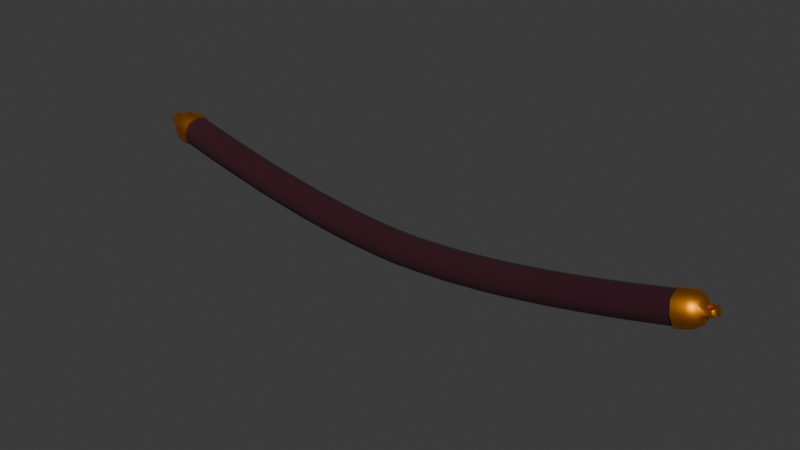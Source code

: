 # Source: Rope.blend  (saved by Blender 4.4.32; exported with 4.5.12 LTS)
import bpy
from mathutils import Matrix  # noqa: F401  (used for matrix-valued properties, if any)

bpy.ops.wm.read_factory_settings(use_empty=True)
scene = bpy.context.scene
scene.name = 'Scene'

# ---- collections
col_collection = bpy.data.collections.new('Collection'); scene.collection.children.link(col_collection)

# ---- materials (node trees are filled in below, after node groups)
mat_rope = bpy.data.materials.new('Rope')
mat_gold = bpy.data.materials.new('Gold')

# ---- node groups
ng_smooth_by_angle = bpy.data.node_groups.new('Smooth by Angle', 'GeometryNodeTree')
_s = ng_smooth_by_angle.interface.new_socket(name='Mesh', in_out='OUTPUT', socket_type='NodeSocketGeometry')
_s = ng_smooth_by_angle.interface.new_socket(name='Mesh', in_out='INPUT', socket_type='NodeSocketGeometry')
_s = ng_smooth_by_angle.interface.new_socket(name='Angle', in_out='INPUT', socket_type='NodeSocketFloat')
_s.subtype = 'ANGLE'
_s.default_value = 0.5236
_s.min_value = 0.0
_s.max_value = 3.142
_s.description = 'Maximum face angle for smooth edges'
_s = ng_smooth_by_angle.interface.new_socket(name='Ignore Sharpness', in_out='INPUT', socket_type='NodeSocketBool')
_s.force_non_field = True
ng_smooth_by_angle.description = 'Set the sharpness of mesh edges based on the angle between the neighboring faces'
ng_smooth_by_angle.is_modifier = True
_N = ng_smooth_by_angle.nodes; _L = ng_smooth_by_angle.links
n0 = _N.new('GeometryNodeSetShadeSmooth'); n0.name = 'Set Shade Smooth'; n0.location = (120, -80)
n0.domain = 'EDGE'
n1 = _N.new('GeometryNodeSetShadeSmooth'); n1.name = 'Set Shade Smooth.001'; n1.location = (300, -80)
n2 = _N.new('NodeGroupOutput'); n2.name = 'Group Output'; n2.location = (480, -80)
n3 = _N.new('GeometryNodeInputMeshEdgeAngle'); n3.name = 'Edge Angle'; n3.location = (-440, -240)
n4 = _N.new('NodeGroupInput'); n4.name = 'Group Input'; n4.location = (-80, -80)
n5 = _N.new('GeometryNodeInputEdgeSmooth'); n5.name = 'Is Edge Smooth'; n5.location = (-260, -120)
n6 = _N.new('GeometryNodeInputShadeSmooth'); n6.name = 'Is Shade Smooth'; n6.location = (-440, -397)
n7 = _N.new('FunctionNodeCompare'); n7.name = 'Compare'; n7.location = (-260, -260)
n7.operation = 'LESS_EQUAL'
n7.inputs[6].default_value = (0.0, 0.0, 0.0, 0.0)
n7.inputs[7].default_value = (0.0, 0.0, 0.0, 0.0)
n8 = _N.new('FunctionNodeBooleanMath'); n8.name = 'Boolean Math.001'; n8.location = (-80, -260)
n9 = _N.new('NodeGroupInput'); n9.name = 'Group Input.001'; n9.location = (-440, -329)
n10 = _N.new('NodeGroupInput'); n10.name = 'Group Input.002'; n10.location = (-259, -189)
n11 = _N.new('FunctionNodeBooleanMath'); n11.name = 'Boolean Math'; n11.location = (-80, -149)
n11.operation = 'OR'
n12 = _N.new('FunctionNodeBooleanMath'); n12.name = 'Boolean Math.002'; n12.location = (-260, -380)
n12.operation = 'OR'
n13 = _N.new('NodeGroupInput'); n13.name = 'Group Input.003'; n13.location = (-440, -460)
_L.new(n3.outputs[0], n7.inputs[0])
_L.new(n1.outputs[0], n2.inputs[0])
_L.new(n9.outputs[1], n7.inputs[1])
_L.new(n7.outputs[0], n8.inputs[0])
_L.new(n4.outputs[0], n0.inputs[0])
_L.new(n0.outputs[0], n1.inputs[0])
_L.new(n8.outputs[0], n0.inputs[2])
_L.new(n10.outputs[2], n11.inputs[1])
_L.new(n5.outputs[0], n11.inputs[0])
_L.new(n11.outputs[0], n0.inputs[1])
_L.new(n13.outputs[2], n12.inputs[1])
_L.new(n6.outputs[0], n12.inputs[0])
_L.new(n12.outputs[0], n8.inputs[1])
n2.is_active_output = True

# ---- material node trees
mat_rope.use_nodes = True; mat_rope.node_tree.nodes.clear()
_N = mat_rope.node_tree.nodes; _L = mat_rope.node_tree.links
n0 = _N.new('ShaderNodeBsdfPrincipled'); n0.name = 'Principled BSDF'; n0.location = (10, 300)
n0.inputs[0].default_value = (0.03035, 0.0, 0.007529, 1.0)
n0.inputs[2].default_value = 1.0
n1 = _N.new('ShaderNodeOutputMaterial'); n1.name = 'Material Output'; n1.location = (300, 300)
_L.new(n0.outputs[0], n1.inputs[0])
n1.is_active_output = True
mat_gold.use_nodes = True; mat_gold.node_tree.nodes.clear()
_N = mat_gold.node_tree.nodes; _L = mat_gold.node_tree.links
n0 = _N.new('ShaderNodeBsdfPrincipled'); n0.name = 'Principled BSDF'; n0.location = (10, 300)
n0.inputs[0].default_value = (0.8002, 0.2701, 0.0, 1.0)
n0.inputs[1].default_value = 1.0
n1 = _N.new('ShaderNodeOutputMaterial'); n1.name = 'Material Output'; n1.location = (300, 300)
_L.new(n0.outputs[0], n1.inputs[0])
n1.is_active_output = True

# ---- world
world_world = bpy.data.worlds.new('World'); scene.world = world_world
world_world.use_nodes = True; world_world.node_tree.nodes.clear()
_N = world_world.node_tree.nodes; _L = world_world.node_tree.links
n0 = _N.new('ShaderNodeOutputWorld'); n0.name = 'World Output'; n0.location = (300, 300)
n1 = _N.new('ShaderNodeBackground'); n1.name = 'Background'; n1.location = (10, 300)
n1.inputs[0].default_value = (0.05088, 0.05088, 0.05088, 1.0)
_L.new(n1.outputs[0], n0.inputs[0])
n0.is_active_output = True
world_world.color = (0.05088, 0.05088, 0.05088)
world_world.sun_shadow_jitter_overblur = 0.0

# ---- meshes
me_mesh = bpy.data.meshes.new('Mesh')
me_mesh.from_pydata([(0.04668, 0.0, -0.2152), (0.04354, 0.0, -0.1146), (0.9519, -2.2e-10, 0.04315), (0.1273, 0.0, -0.2109), (0.121, 0.0, -0.1105), (0.2096, 0.0, -0.2049), (0.2004, 0.0, -0.1047), (0.296, 0.0, -0.1953), (0.284, 0.0, -0.09535), (0.3847, 0.0, -0.1838), (0.3701, 0.0, -0.08416), (0.4785, 0.0, -0.1684), (0.4615, 0.0, -0.06915), (0.5751, 0.0, -0.151), (0.5559, 0.0, -0.05214), (0.6779, 0.0, -0.1294), (0.6567, 0.0, -0.03102), (0.7778, 0.0, -0.1074), (0.7548, 0.0, -0.009373), (0.8594, 0.0, -0.08741), (0.835, 0.0, 0.01026), (0.9359, 0.0, -0.06809), (0.9113, 0.0, 0.02951), (0.9781, -2.2e-10, -0.06075), (1.001, -1.963e-10, -0.002145), (0.0867, 0.0, -0.2134), (0.08199, 0.0, -0.1128), (0.1681, 0.0, -0.2083), (0.1603, 0.0, -0.1079), (0.2524, 0.0, -0.2004), (0.2418, 0.0, -0.1003), (0.3398, 0.0, -0.1899), (0.3265, 0.0, -0.09011), (0.4311, 0.0, -0.1764), (0.4153, 0.0, -0.07702), (0.5262, 0.0, -0.16), (0.5081, 0.0, -0.06103), (0.6259, 0.0, -0.1406), (0.6057, 0.0, -0.04197), (0.7295, 0.0, -0.1182), (0.7074, 0.0, -0.02001), (0.8203, 0.0, -0.09719), (0.7965, 0.0, 0.0006226), (0.8977, 0.0, -0.07774), (0.8731, 0.0, 0.01987), (0.9111, -2.2e-10, 0.03527), (0.9385, -2.2e-10, -0.07319), (1.021, -0.01895, -0.002335), (-3.985e-05, 2.719e-11, -0.2161), (-3.985e-05, 2.719e-11, -0.1155), (0.04625, -0.03661, -0.2014), (0.04397, -0.03661, -0.1283), (0.2083, -0.03661, -0.1912), (0.2017, -0.03661, -0.1184), (0.3827, -0.03661, -0.1702), (0.3721, -0.03661, -0.09775), (0.5725, -0.03661, -0.1375), (0.5585, -0.03661, -0.06561), (0.7746, -0.03661, -0.09402), (0.7579, -0.03661, -0.02274), (0.1264, -0.03661, -0.1972), (0.1219, -0.03661, -0.1242), (0.2944, -0.03661, -0.1817), (0.2856, -0.03661, -0.109), (0.4762, -0.03661, -0.1548), (0.4638, -0.03661, -0.08268), (0.675, -0.03661, -0.116), (0.6596, -0.03661, -0.04444), (0.856, -0.03661, -0.07409), (0.8383, -0.03661, -0.00306), (0.9326, -0.03661, -0.05478), (0.9146, -0.03661, 0.0162), (1.015, -0.01895, 0.01631), (1.004, -2.371e-10, -0.01126), (0.04511, -0.05033, -0.1649), (0.08606, -0.03661, -0.1996), (0.08263, -0.03661, -0.1265), (0.1242, -0.05033, -0.1607), (0.167, -0.03661, -0.1946), (0.1614, -0.03661, -0.1216), (0.205, -0.05033, -0.1548), (0.251, -0.03661, -0.1868), (0.2433, -0.03661, -0.114), (0.29, -0.05033, -0.1453), (0.338, -0.03661, -0.1763), (0.3283, -0.03661, -0.1037), (0.3774, -0.05033, -0.134), (0.4289, -0.03661, -0.1629), (0.4174, -0.03661, -0.09057), (0.47, -0.05033, -0.1188), (0.5237, -0.03661, -0.1465), (0.5105, -0.03661, -0.07453), (0.5655, -0.05033, -0.1015), (0.6232, -0.03661, -0.1271), (0.6085, -0.03661, -0.05541), (0.6673, -0.05033, -0.08022), (0.7265, -0.03661, -0.1048), (0.7105, -0.03661, -0.0334), (0.7663, -0.05033, -0.05838), (0.8171, -0.03661, -0.08385), (0.7998, -0.03661, -0.01272), (0.8472, -0.05033, -0.03858), (0.8943, -0.03661, -0.06443), (0.8764, -0.03661, 0.006562), (0.9236, -0.05033, -0.01929), (0.9965, -5.138e-10, 0.01153), (0.08434, -0.05033, -0.1631), (0.1642, -0.05033, -0.1581), (0.2471, -0.05033, -0.1504), (0.3332, -0.05033, -0.14), (0.4232, -0.05033, -0.1267), (0.5171, -0.05033, -0.1105), (0.6158, -0.05033, -0.09127), (0.7185, -0.05033, -0.06911), (0.8084, -0.05033, -0.04828), (0.8854, -0.05033, -0.02893), (1.018, -0.02316, 0.005792), (-3.985e-05, -0.03661, -0.2024), (-3.985e-05, -0.03661, -0.1292), (-3.985e-05, -0.05033, -0.1658), (1.003, -0.01895, -0.007991), (1.0, -0.02316, 0.0001354), (0.9967, -0.01895, 0.01066), (0.9347, -0.04068, -0.0584), (0.9148, -0.04068, 0.02048), (0.9248, -0.05593, -0.01896), (0.9741, -0.03894, -0.04667), (0.955, -0.03894, 0.02883), (0.965, -0.05358, -0.008803), (1.002, -2.2e-10, -0.03777), (0.9959, -0.03051, -0.03246), (0.981, -0.03051, 0.0267), (0.984, -2.2e-10, 0.03436), (0.9931, -0.0372, -0.001707), (0.9966, -0.009002, 0.01112), (1.0, -0.009605, -0.001199), (1.003, -0.01001, -0.009534), (1.032, -0.01001, -0.0005703), (1.029, -0.009605, 0.007764), (1.026, -0.009002, 0.02008), (1.022, 0.0, -0.004731), (1.019, 0.0, 0.003603), (1.015, 0.0, 0.01592), (1.032, 0.0, -0.001425), (1.03, 0.0, 0.006909), (1.026, 0.0, 0.01923), (1.032, -0.01062, -0.0004663), (1.025, -0.01895, -0.001184), (1.029, -0.01519, 0.008313), (1.022, -0.02316, 0.006943), (1.019, -0.01895, 0.01747), (1.026, -0.01052, 0.02001), (1.015, -0.003915, 0.01629), (1.01, -0.009002, 0.01527), (1.015, -0.0141, 0.01654), (1.02, -0.009002, 0.01828), (1.014, -0.009605, 0.002949), (1.019, -0.004516, 0.004005), (1.016, -0.01001, -0.005385), (1.021, -0.004923, -0.004311), (1.026, -0.01001, -0.002369), (1.021, -0.01504, -0.00301)], [], [(2, 45, 124, 127), (132, 2, 127, 131), (126, 123, 46, 23), (130, 126, 23, 129), (122, 121, 116, 72), (155, 154, 72, 150, 151, 139), (50, 117, 48, 0), (1, 49, 118, 51), (51, 118, 119, 74), (74, 119, 117, 50), (60, 75, 25, 3), (75, 50, 0, 25), (4, 26, 76, 61), (26, 1, 51, 76), (61, 76, 106, 77), (77, 106, 75, 60), (106, 74, 50, 75), (76, 51, 74, 106), (52, 78, 27, 5), (78, 60, 3, 27), (6, 28, 79, 53), (28, 4, 61, 79), (53, 79, 107, 80), (80, 107, 78, 52), (107, 77, 60, 78), (79, 61, 77, 107), (62, 81, 29, 7), (81, 52, 5, 29), (8, 30, 82, 63), (30, 6, 53, 82), (63, 82, 108, 83), (83, 108, 81, 62), (108, 80, 52, 81), (82, 53, 80, 108), (54, 84, 31, 9), (84, 62, 7, 31), (10, 32, 85, 55), (32, 8, 63, 85), (55, 85, 109, 86), (86, 109, 84, 54), (109, 83, 62, 84), (85, 63, 83, 109), (64, 87, 33, 11), (87, 54, 9, 33), (12, 34, 88, 65), (34, 10, 55, 88), (65, 88, 110, 89), (89, 110, 87, 64), (110, 86, 54, 87), (88, 55, 86, 110), (56, 90, 35, 13), (90, 64, 11, 35), (14, 36, 91, 57), (36, 12, 65, 91), (57, 91, 111, 92), (92, 111, 90, 56), (111, 89, 64, 90), (91, 65, 89, 111), (66, 93, 37, 15), (93, 56, 13, 37), (16, 38, 94, 67), (38, 14, 57, 94), (67, 94, 112, 95), (95, 112, 93, 66), (112, 92, 56, 93), (94, 57, 92, 112), (58, 96, 39, 17), (96, 66, 15, 39), (18, 40, 97, 59), (40, 16, 67, 97), (59, 97, 113, 98), (98, 113, 96, 58), (113, 95, 66, 96), (97, 67, 95, 113), (68, 99, 41, 19), (99, 58, 17, 41), (20, 42, 100, 69), (42, 18, 59, 100), (69, 100, 114, 101), (101, 114, 99, 68), (114, 98, 58, 99), (100, 59, 98, 114), (70, 102, 43, 21), (102, 68, 19, 43), (22, 44, 103, 71), (44, 20, 69, 103), (71, 103, 115, 104), (104, 115, 102, 70), (115, 101, 68, 102), (103, 69, 101, 115), (70, 21, 46, 123), (71, 104, 125, 124), (22, 71, 124, 45), (104, 70, 123, 125), (159, 157, 141, 140), (135, 134, 153, 156), (134, 135, 24, 105), (131, 127, 128, 133), (133, 128, 126, 130), (128, 125, 123, 126), (127, 124, 125, 128), (73, 136, 120, 130, 129), (122, 134, 105, 132, 131), (121, 122, 131, 133), (120, 121, 133, 130), (47, 161, 160, 137, 146, 147), (121, 120, 47, 116), (72, 116, 149, 150), (135, 136, 73, 24), (116, 47, 147, 149), (152, 155, 139, 145, 142), (148, 146, 137, 138), (138, 137, 143, 144), (151, 148, 138, 139), (140, 141, 144, 143), (141, 142, 145, 144), (139, 138, 144, 145), (157, 152, 142, 141), (136, 135, 156, 158), (120, 136, 158, 161, 47), (146, 148, 149, 147), (148, 151, 150, 149), (137, 160, 159, 140, 143), (152, 153, 154, 155), (158, 159, 160, 161), (158, 156, 157, 159), (156, 153, 152, 157), (134, 122, 72, 154, 153)])
me_mesh.polygons.foreach_set('use_smooth', [True] * 128)
me_mesh.polygons.foreach_set('material_index', [1, 1, 1, 1, 1, 1, 0, 0, 0, 0, 0, 0, 0, 0, 0, 0, 0, 0, 0, 0, 0, 0, 0, 0, 0, 0, 0, 0, 0, 0, 0, 0, 0, 0, 0, 0, 0, 0, 0, 0, 0, 0, 0, 0, 0, 0, 0, 0, 0, 0, 0, 0, 0, 0, 0, 0, 0, 0, 0, 0, 0, 0, 0, 0, 0, 0, 0, 0, 0, 0, 0, 0, 0, 0, 0, 0, 0, 0, 0, 0, 0, 0, 0, 0, 0, 0, 0, 0, 0, 0, 1, 1, 1, 1, 1, 1, 1, 1, 1, 1, 1, 1, 1, 1, 1, 1, 1, 1, 1, 1, 1, 1, 1, 1, 1, 1, 1, 1, 1, 1, 1, 1, 1, 1, 1, 1, 1, 1])
me_mesh.materials.append(mat_rope)
me_mesh.materials.append(mat_gold)
me_mesh.update()

# ---- objects
ob_b_ziercurve = bpy.data.objects.new('BézierCurve', me_mesh)

# ---- transforms, parenting, visibility, modifiers, constraints
ob_b_ziercurve.location = (0.0, 0.0, 0.0)
_vg = ob_b_ziercurve.vertex_groups.new(name='Gold')
_m = ob_b_ziercurve.modifiers.new('Mirror', 'MIRROR')
_m.use_axis = (True, True, False)
_m.use_clip = True
_m = ob_b_ziercurve.modifiers.new('Smooth by Angle', 'NODES')
_m.node_group = ng_smooth_by_angle
_gi = [s.identifier for s in ng_smooth_by_angle.interface.items_tree if s.item_type == 'SOCKET' and s.in_out == 'INPUT']
_m[_gi[1]] = 1.047  # Angle
_m.use_pin_to_last = True
_m.show_group_selector = False

# ---- collection membership
col_collection.objects.link(ob_b_ziercurve)

# ---- scene / render settings (as saved in the file)
scene.frame_start = 1; scene.frame_end = 250; scene.frame_set(1)
scene.render.engine = 'BLENDER_EEVEE_NEXT'
bpy.context.view_layer.update()

# ---- added for rendering (the .blend has no active camera and no usable light): camera, sun
cam_auto = bpy.data.cameras.new('AutoCamera')
cam_auto.lens = 50.0
cam_auto.sensor_width = 36.0
cam_auto.clip_end = 1000.0
ob_auto_camera = bpy.data.objects.new('AutoCamera', cam_auto)
scene.collection.objects.link(ob_auto_camera)
ob_auto_camera.location = (1.92789, -2.31346, 1.45583)
ob_auto_camera.rotation_euler = (1.09748, -7.21219e-08, 0.694738)
scene.camera = ob_auto_camera
light_auto_sun = bpy.data.lights.new('AutoSun', 'SUN')
light_auto_sun.energy = 3.0
light_auto_sun.angle = 0.0523599
ob_auto_sun = bpy.data.objects.new('AutoSun', light_auto_sun)
scene.collection.objects.link(ob_auto_sun)
ob_auto_sun.rotation_euler = (0.872665, 0.174533, 0.523599)
bpy.context.view_layer.update()
